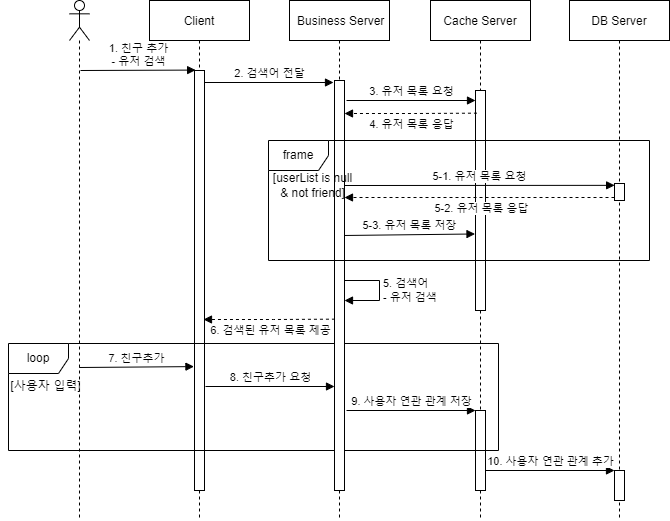

The diagram above was exported from draw.io. Its source (the exported page's mxGraphModel, read from the mxfile embedded in the PNG):
<mxGraphModel dx="743" dy="358" grid="1" gridSize="10" guides="1" tooltips="1" connect="1" arrows="1" fold="1" page="1" pageScale="1" pageWidth="827" pageHeight="1169" math="0" shadow="0">
  <root>
    <mxCell id="0" />
    <mxCell id="1" parent="0" />
    <mxCell id="H2Q5xOttOWboPwkmFWSA-1" value="Client" style="shape=umlLifeline;perimeter=lifelinePerimeter;container=1;collapsible=0;recursiveResize=0;rounded=0;shadow=0;strokeWidth=1;" parent="1" vertex="1">
      <mxGeometry x="150" y="80" width="100" height="520" as="geometry" />
    </mxCell>
    <mxCell id="H2Q5xOttOWboPwkmFWSA-2" value="" style="points=[];perimeter=orthogonalPerimeter;rounded=0;shadow=0;strokeWidth=1;" parent="H2Q5xOttOWboPwkmFWSA-1" vertex="1">
      <mxGeometry x="45" y="70" width="10" height="420" as="geometry" />
    </mxCell>
    <mxCell id="264GDo3dgbNBQW6Lnn6K-2" value="7. 친구추가" style="html=1;verticalAlign=bottom;endArrow=block;rounded=0;entryX=-0.056;entryY=0.705;entryDx=0;entryDy=0;entryPerimeter=0;" parent="H2Q5xOttOWboPwkmFWSA-1" target="H2Q5xOttOWboPwkmFWSA-2" edge="1">
      <mxGeometry width="80" relative="1" as="geometry">
        <mxPoint x="-70.24074074074076" y="367" as="sourcePoint" />
        <mxPoint x="50" y="360" as="targetPoint" />
      </mxGeometry>
    </mxCell>
    <mxCell id="H2Q5xOttOWboPwkmFWSA-6" value="" style="shape=umlLifeline;participant=umlActor;perimeter=lifelinePerimeter;whiteSpace=wrap;html=1;container=1;collapsible=0;recursiveResize=0;verticalAlign=top;spacingTop=36;outlineConnect=0;rounded=0;" parent="1" vertex="1">
      <mxGeometry x="70" y="80" width="20" height="520" as="geometry" />
    </mxCell>
    <mxCell id="H2Q5xOttOWboPwkmFWSA-7" value="1. 친구 추가&lt;br&gt;- 유저 검색" style="html=1;verticalAlign=bottom;endArrow=block;rounded=0;entryX=0.114;entryY=-0.001;entryDx=0;entryDy=0;entryPerimeter=0;" parent="1" target="H2Q5xOttOWboPwkmFWSA-2" edge="1">
      <mxGeometry width="80" relative="1" as="geometry">
        <mxPoint x="81" y="150" as="sourcePoint" />
        <mxPoint x="190" y="150" as="targetPoint" />
      </mxGeometry>
    </mxCell>
    <mxCell id="H2Q5xOttOWboPwkmFWSA-8" value="Cache Server" style="shape=umlLifeline;perimeter=lifelinePerimeter;container=1;collapsible=0;recursiveResize=0;rounded=0;shadow=0;strokeWidth=1;" parent="1" vertex="1">
      <mxGeometry x="431" y="80" width="100" height="520" as="geometry" />
    </mxCell>
    <mxCell id="H2Q5xOttOWboPwkmFWSA-9" value="" style="points=[];perimeter=orthogonalPerimeter;rounded=0;shadow=0;strokeWidth=1;" parent="H2Q5xOttOWboPwkmFWSA-8" vertex="1">
      <mxGeometry x="45" y="90" width="10" height="220" as="geometry" />
    </mxCell>
    <mxCell id="5ch559ThOJgMBUbo_7dS-1" value="" style="points=[];perimeter=orthogonalPerimeter;rounded=0;shadow=0;strokeWidth=1;" parent="H2Q5xOttOWboPwkmFWSA-8" vertex="1">
      <mxGeometry x="45" y="410" width="10" height="80" as="geometry" />
    </mxCell>
    <mxCell id="McWfoBmvKtZ-nG0Dn50l-1" value="9. 사용자 연관 관계 저장" style="html=1;verticalAlign=bottom;endArrow=block;rounded=0;" parent="H2Q5xOttOWboPwkmFWSA-8" edge="1">
      <mxGeometry width="80" relative="1" as="geometry">
        <mxPoint x="-84" y="410" as="sourcePoint" />
        <mxPoint x="44.999999999999886" y="410" as="targetPoint" />
      </mxGeometry>
    </mxCell>
    <mxCell id="6DI7LYeudZwfkmWHNxNj-2" value="[사용자 입력]" style="text;html=1;align=center;verticalAlign=middle;resizable=0;points=[];autosize=1;strokeColor=none;fillColor=none;rounded=0;" parent="H2Q5xOttOWboPwkmFWSA-8" vertex="1">
      <mxGeometry x="-430" y="370.5" width="90" height="30" as="geometry" />
    </mxCell>
    <mxCell id="6DI7LYeudZwfkmWHNxNj-1" value="loop" style="shape=umlFrame;whiteSpace=wrap;html=1;" parent="H2Q5xOttOWboPwkmFWSA-8" vertex="1">
      <mxGeometry x="-422" y="343" width="490" height="107" as="geometry" />
    </mxCell>
    <mxCell id="H2Q5xOttOWboPwkmFWSA-12" value=" Business Server" style="shape=umlLifeline;perimeter=lifelinePerimeter;container=1;collapsible=0;recursiveResize=0;rounded=0;shadow=0;strokeWidth=1;" parent="1" vertex="1">
      <mxGeometry x="290" y="80" width="100" height="520" as="geometry" />
    </mxCell>
    <mxCell id="H2Q5xOttOWboPwkmFWSA-13" value="" style="points=[];perimeter=orthogonalPerimeter;rounded=0;shadow=0;strokeWidth=1;" parent="H2Q5xOttOWboPwkmFWSA-12" vertex="1">
      <mxGeometry x="45" y="80" width="10" height="410" as="geometry" />
    </mxCell>
    <mxCell id="H2Q5xOttOWboPwkmFWSA-14" value="2. 검색어 전달" style="html=1;verticalAlign=bottom;endArrow=block;rounded=0;" parent="H2Q5xOttOWboPwkmFWSA-12" edge="1">
      <mxGeometry width="80" relative="1" as="geometry">
        <mxPoint x="-85" y="82" as="sourcePoint" />
        <mxPoint x="44" y="82" as="targetPoint" />
      </mxGeometry>
    </mxCell>
    <mxCell id="77RzltIDefvM6gfAXn_0-1" value="DB Server" style="shape=umlLifeline;perimeter=lifelinePerimeter;container=1;collapsible=0;recursiveResize=0;rounded=0;shadow=0;strokeWidth=1;" parent="1" vertex="1">
      <mxGeometry x="570" y="80" width="100" height="520" as="geometry" />
    </mxCell>
    <mxCell id="77RzltIDefvM6gfAXn_0-2" value="" style="points=[];perimeter=orthogonalPerimeter;rounded=0;shadow=0;strokeWidth=1;" parent="77RzltIDefvM6gfAXn_0-1" vertex="1">
      <mxGeometry x="45" y="183" width="10" height="17" as="geometry" />
    </mxCell>
    <mxCell id="6DI7LYeudZwfkmWHNxNj-3" value="" style="points=[];perimeter=orthogonalPerimeter;rounded=0;shadow=0;strokeWidth=1;" parent="77RzltIDefvM6gfAXn_0-1" vertex="1">
      <mxGeometry x="45" y="470" width="10" height="30" as="geometry" />
    </mxCell>
    <mxCell id="hdGaj-S917J6_Ch_qLOr-1" value="10. 사용자 연관 관계 추가" style="html=1;verticalAlign=bottom;endArrow=block;rounded=0;" parent="77RzltIDefvM6gfAXn_0-1" edge="1">
      <mxGeometry width="80" relative="1" as="geometry">
        <mxPoint x="-84" y="470" as="sourcePoint" />
        <mxPoint x="45" y="470" as="targetPoint" />
      </mxGeometry>
    </mxCell>
    <mxCell id="Ee7QEYJUP7lz1VxTmXWZ-1" value="3. 유저 목록 요청" style="html=1;verticalAlign=bottom;endArrow=block;rounded=0;" parent="1" edge="1">
      <mxGeometry width="80" relative="1" as="geometry">
        <mxPoint x="347" y="180" as="sourcePoint" />
        <mxPoint x="476" y="180" as="targetPoint" />
      </mxGeometry>
    </mxCell>
    <mxCell id="Ee7QEYJUP7lz1VxTmXWZ-2" value="4. 유저 목록 응답" style="html=1;verticalAlign=bottom;endArrow=block;rounded=0;exitX=0.146;exitY=0.103;exitDx=0;exitDy=0;exitPerimeter=0;dashed=1;" parent="1" source="H2Q5xOttOWboPwkmFWSA-9" edge="1">
      <mxGeometry x="-0.0071" y="20" width="80" relative="1" as="geometry">
        <mxPoint x="470" y="193" as="sourcePoint" />
        <mxPoint x="345" y="193" as="targetPoint" />
        <Array as="points">
          <mxPoint x="415" y="193" />
        </Array>
        <mxPoint x="1" as="offset" />
      </mxGeometry>
    </mxCell>
    <mxCell id="4f63YAbNCSHTiXzE6-54-1" value="[userList is null&lt;br&gt;&amp;amp; not friend]" style="text;html=1;align=center;verticalAlign=middle;resizable=0;points=[];autosize=1;strokeColor=none;fillColor=none;rounded=0;" parent="1" vertex="1">
      <mxGeometry x="263" y="245" width="100" height="40" as="geometry" />
    </mxCell>
    <mxCell id="4f63YAbNCSHTiXzE6-54-2" value="5-1. 유저 목록 요청" style="html=1;verticalAlign=bottom;endArrow=block;rounded=0;entryX=0.012;entryY=0.197;entryDx=0;entryDy=0;entryPerimeter=0;" parent="1" edge="1">
      <mxGeometry width="80" relative="1" as="geometry">
        <mxPoint x="345" y="265" as="sourcePoint" />
        <mxPoint x="615.1200000000001" y="264.84999999999997" as="targetPoint" />
      </mxGeometry>
    </mxCell>
    <mxCell id="4f63YAbNCSHTiXzE6-54-3" value="5-2. 유저 목록 응답" style="html=1;verticalAlign=bottom;endArrow=block;rounded=0;dashed=1;" parent="1" source="77RzltIDefvM6gfAXn_0-2" edge="1">
      <mxGeometry x="-0.0071" y="20" width="80" relative="1" as="geometry">
        <mxPoint x="614.52" y="293.44999999999993" as="sourcePoint" />
        <mxPoint x="345" y="277" as="targetPoint" />
        <Array as="points">
          <mxPoint x="418" y="277" />
        </Array>
        <mxPoint x="1" as="offset" />
      </mxGeometry>
    </mxCell>
    <mxCell id="4f63YAbNCSHTiXzE6-54-4" value="5-3. 유저 목록 저장" style="html=1;verticalAlign=bottom;endArrow=block;rounded=0;entryX=0.542;entryY=0.779;entryDx=0;entryDy=0;entryPerimeter=0;exitX=1.041;exitY=0.378;exitDx=0;exitDy=0;exitPerimeter=0;" parent="1" source="H2Q5xOttOWboPwkmFWSA-13" target="Ee7QEYJUP7lz1VxTmXWZ-3" edge="1">
      <mxGeometry width="80" relative="1" as="geometry">
        <mxPoint x="350" y="313" as="sourcePoint" />
        <mxPoint x="618.1200000000001" y="313.8499999999999" as="targetPoint" />
      </mxGeometry>
    </mxCell>
    <mxCell id="ga11BZxd9Nn0s6A0R273-1" value="5. 검색어 &lt;br&gt;- 유저 검색" style="edgeStyle=orthogonalEdgeStyle;html=1;align=left;spacingLeft=2;endArrow=block;rounded=0;" parent="1" edge="1">
      <mxGeometry relative="1" as="geometry">
        <mxPoint x="345" y="360" as="sourcePoint" />
        <Array as="points">
          <mxPoint x="380" y="360" />
          <mxPoint x="380" y="380" />
        </Array>
        <mxPoint x="345" y="380" as="targetPoint" />
      </mxGeometry>
    </mxCell>
    <mxCell id="JeIuBEt-cmm6va_XI7Gr-1" value="6. 검색된 유저 목록 제공" style="html=1;verticalAlign=bottom;endArrow=block;rounded=0;exitX=0.146;exitY=0.103;exitDx=0;exitDy=0;exitPerimeter=0;dashed=1;" parent="1" edge="1">
      <mxGeometry x="-0.0071" y="20" width="80" relative="1" as="geometry">
        <mxPoint x="335.46000000000026" y="398.65999999999997" as="sourcePoint" />
        <mxPoint x="204" y="399.0000000000001" as="targetPoint" />
        <Array as="points">
          <mxPoint x="274" y="399" />
        </Array>
        <mxPoint x="1" as="offset" />
      </mxGeometry>
    </mxCell>
    <mxCell id="264GDo3dgbNBQW6Lnn6K-1" value="8. 친구추가 요청" style="html=1;verticalAlign=bottom;endArrow=block;rounded=0;" parent="1" edge="1">
      <mxGeometry width="80" relative="1" as="geometry">
        <mxPoint x="206" y="466" as="sourcePoint" />
        <mxPoint x="335" y="466" as="targetPoint" />
      </mxGeometry>
    </mxCell>
    <mxCell id="Ee7QEYJUP7lz1VxTmXWZ-3" value="frame" style="shape=umlFrame;whiteSpace=wrap;html=1;" parent="1" vertex="1">
      <mxGeometry x="269" y="220" width="381" height="120" as="geometry" />
    </mxCell>
  </root>
</mxGraphModel>